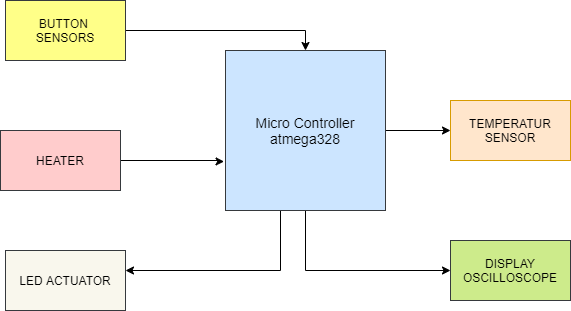

The diagram above was exported from draw.io. Its source (the exported page's mxGraphModel, read from the mxfile embedded in the PNG):
<mxGraphModel dx="1038" dy="489" grid="1" gridSize="10" guides="1" tooltips="1" connect="1" arrows="1" fold="1" page="1" pageScale="1" pageWidth="850" pageHeight="1100" math="0" shadow="0">
  <root>
    <mxCell id="0" />
    <mxCell id="1" parent="0" />
    <mxCell id="oovTVYg0i-3VXs0OrSOs-3" value="" style="edgeStyle=orthogonalEdgeStyle;rounded=0;orthogonalLoop=1;jettySize=auto;html=1;" edge="1" parent="1" source="oovTVYg0i-3VXs0OrSOs-2" target="oovTVYg0i-3VXs0OrSOs-1">
      <mxGeometry relative="1" as="geometry">
        <Array as="points">
          <mxPoint x="425" y="90" />
        </Array>
      </mxGeometry>
    </mxCell>
    <mxCell id="oovTVYg0i-3VXs0OrSOs-5" value="" style="edgeStyle=orthogonalEdgeStyle;rounded=0;orthogonalLoop=1;jettySize=auto;html=1;exitX=1;exitY=0.5;exitDx=0;exitDy=0;entryX=-0.009;entryY=0.694;entryDx=0;entryDy=0;entryPerimeter=0;" edge="1" parent="1" source="oovTVYg0i-3VXs0OrSOs-4" target="oovTVYg0i-3VXs0OrSOs-1">
      <mxGeometry relative="1" as="geometry">
        <mxPoint x="260" y="260" as="sourcePoint" />
        <mxPoint x="340" y="220" as="targetPoint" />
        <Array as="points">
          <mxPoint x="340" y="220" />
        </Array>
      </mxGeometry>
    </mxCell>
    <mxCell id="oovTVYg0i-3VXs0OrSOs-7" value="" style="edgeStyle=orthogonalEdgeStyle;rounded=0;orthogonalLoop=1;jettySize=auto;html=1;" edge="1" parent="1" source="oovTVYg0i-3VXs0OrSOs-1" target="oovTVYg0i-3VXs0OrSOs-6">
      <mxGeometry relative="1" as="geometry">
        <Array as="points">
          <mxPoint x="425" y="330" />
        </Array>
      </mxGeometry>
    </mxCell>
    <mxCell id="oovTVYg0i-3VXs0OrSOs-9" value="" style="edgeStyle=orthogonalEdgeStyle;rounded=0;orthogonalLoop=1;jettySize=auto;html=1;" edge="1" parent="1" source="oovTVYg0i-3VXs0OrSOs-1" target="oovTVYg0i-3VXs0OrSOs-8">
      <mxGeometry relative="1" as="geometry">
        <Array as="points">
          <mxPoint x="400" y="330" />
        </Array>
      </mxGeometry>
    </mxCell>
    <mxCell id="oovTVYg0i-3VXs0OrSOs-11" value="" style="edgeStyle=orthogonalEdgeStyle;rounded=0;orthogonalLoop=1;jettySize=auto;html=1;" edge="1" parent="1" source="oovTVYg0i-3VXs0OrSOs-1" target="oovTVYg0i-3VXs0OrSOs-10">
      <mxGeometry relative="1" as="geometry" />
    </mxCell>
    <mxCell id="oovTVYg0i-3VXs0OrSOs-1" value="&lt;font style=&quot;font-size: 14px&quot;&gt;Micro Controller&lt;br&gt;atmega328&lt;/font&gt;" style="whiteSpace=wrap;html=1;aspect=fixed;fillColor=#cce5ff;strokeColor=#36393d;" vertex="1" parent="1">
      <mxGeometry x="345" y="110" width="160" height="160" as="geometry" />
    </mxCell>
    <mxCell id="oovTVYg0i-3VXs0OrSOs-2" value="BUTTON &lt;br&gt;SENSORS" style="whiteSpace=wrap;html=1;strokeColor=#36393d;fillColor=#ffff88;" vertex="1" parent="1">
      <mxGeometry x="125" y="60" width="120" height="60" as="geometry" />
    </mxCell>
    <mxCell id="oovTVYg0i-3VXs0OrSOs-4" value="HEATER" style="whiteSpace=wrap;html=1;strokeColor=#36393d;fillColor=#ffcccc;" vertex="1" parent="1">
      <mxGeometry x="120" y="190" width="120" height="60" as="geometry" />
    </mxCell>
    <mxCell id="oovTVYg0i-3VXs0OrSOs-6" value="DISPLAY&lt;br&gt;OSCILLOSCOPE" style="whiteSpace=wrap;html=1;strokeColor=#36393d;fillColor=#cdeb8b;" vertex="1" parent="1">
      <mxGeometry x="570" y="300" width="120" height="60" as="geometry" />
    </mxCell>
    <mxCell id="oovTVYg0i-3VXs0OrSOs-8" value="LED ACTUATOR" style="whiteSpace=wrap;html=1;strokeColor=#36393d;fillColor=#f9f7ed;" vertex="1" parent="1">
      <mxGeometry x="125" y="310" width="120" height="60" as="geometry" />
    </mxCell>
    <mxCell id="oovTVYg0i-3VXs0OrSOs-10" value="TEMPERATUR SENSOR" style="whiteSpace=wrap;html=1;fillColor=#ffe6cc;strokeColor=#d79b00;" vertex="1" parent="1">
      <mxGeometry x="570" y="160" width="120" height="60" as="geometry" />
    </mxCell>
  </root>
</mxGraphModel>